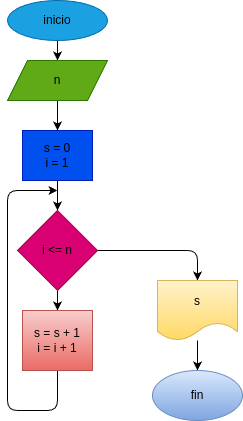

The diagram above was exported from draw.io. Its source (the exported page's mxGraphModel, read from the mxfile embedded in the PNG):
<mxGraphModel dx="662" dy="461" grid="1" gridSize="10" guides="1" tooltips="1" connect="1" arrows="1" fold="1" page="1" pageScale="1" pageWidth="827" pageHeight="1169" math="0" shadow="0">
  <root>
    <mxCell id="0" />
    <mxCell id="1" parent="0" />
    <mxCell id="7" value="" style="edgeStyle=none;html=1;fontColor=#000000;endArrow=classic;endFill=1;" edge="1" parent="1" source="2">
      <mxGeometry relative="1" as="geometry">
        <mxPoint x="340" y="120" as="targetPoint" />
        <Array as="points">
          <mxPoint x="340" y="120" />
        </Array>
      </mxGeometry>
    </mxCell>
    <mxCell id="2" value="&lt;font color=&quot;#000000&quot;&gt;inicio&lt;/font&gt;" style="ellipse;whiteSpace=wrap;html=1;fillColor=#1ba1e2;fontColor=#ffffff;strokeColor=#006EAF;" vertex="1" parent="1">
      <mxGeometry x="290" y="60" width="100" height="40" as="geometry" />
    </mxCell>
    <mxCell id="6" value="" style="edgeStyle=none;html=1;fontColor=#000000;" edge="1" parent="1" source="3" target="5">
      <mxGeometry relative="1" as="geometry" />
    </mxCell>
    <mxCell id="3" value="&lt;font color=&quot;#000000&quot;&gt;n&lt;/font&gt;" style="shape=parallelogram;perimeter=parallelogramPerimeter;whiteSpace=wrap;html=1;fixedSize=1;fontColor=#ffffff;fillColor=#60a917;strokeColor=#2D7600;" vertex="1" parent="1">
      <mxGeometry x="290" y="120" width="100" height="40" as="geometry" />
    </mxCell>
    <mxCell id="10" value="" style="edgeStyle=none;html=1;fontColor=#000000;endArrow=classic;endFill=1;" edge="1" parent="1" source="5" target="9">
      <mxGeometry relative="1" as="geometry" />
    </mxCell>
    <mxCell id="15" style="edgeStyle=none;html=1;entryX=0.5;entryY=0;entryDx=0;entryDy=0;fontColor=#000000;endArrow=classic;endFill=1;exitX=1;exitY=0.5;exitDx=0;exitDy=0;" edge="1" parent="1" source="9" target="14">
      <mxGeometry relative="1" as="geometry">
        <mxPoint x="480" y="250" as="sourcePoint" />
        <Array as="points">
          <mxPoint x="480" y="310" />
        </Array>
      </mxGeometry>
    </mxCell>
    <mxCell id="5" value="&lt;font color=&quot;#000000&quot;&gt;s = 0&lt;br&gt;i = 1&lt;/font&gt;" style="rounded=0;whiteSpace=wrap;html=1;fontColor=#ffffff;fillColor=#0050ef;strokeColor=#001DBC;" vertex="1" parent="1">
      <mxGeometry x="305" y="190" width="70" height="50" as="geometry" />
    </mxCell>
    <mxCell id="12" value="" style="edgeStyle=none;html=1;fontColor=#000000;endArrow=classic;endFill=1;" edge="1" parent="1" source="9" target="11">
      <mxGeometry relative="1" as="geometry" />
    </mxCell>
    <mxCell id="9" value="&lt;font color=&quot;#000000&quot;&gt;i &amp;lt;= n&lt;/font&gt;" style="rhombus;whiteSpace=wrap;html=1;fontColor=#ffffff;fillColor=#d80073;strokeColor=#A50040;" vertex="1" parent="1">
      <mxGeometry x="300" y="270" width="80" height="80" as="geometry" />
    </mxCell>
    <mxCell id="13" style="edgeStyle=none;html=1;exitX=0.5;exitY=1;exitDx=0;exitDy=0;fontColor=#000000;endArrow=classic;endFill=1;" edge="1" parent="1" source="11">
      <mxGeometry relative="1" as="geometry">
        <mxPoint x="340" y="250" as="targetPoint" />
        <Array as="points">
          <mxPoint x="340" y="470" />
          <mxPoint x="290" y="470" />
          <mxPoint x="290" y="250" />
        </Array>
      </mxGeometry>
    </mxCell>
    <mxCell id="11" value="&lt;font color=&quot;#000000&quot;&gt;s = s + 1&lt;br&gt;i = i + 1&lt;/font&gt;" style="rounded=0;whiteSpace=wrap;html=1;fillColor=#f8cecc;gradientColor=#ea6b66;strokeColor=#b85450;" vertex="1" parent="1">
      <mxGeometry x="305" y="370" width="70" height="60" as="geometry" />
    </mxCell>
    <mxCell id="17" style="edgeStyle=none;html=1;entryX=0.5;entryY=0;entryDx=0;entryDy=0;fontColor=#000000;endArrow=classic;endFill=1;" edge="1" parent="1" source="14" target="16">
      <mxGeometry relative="1" as="geometry">
        <Array as="points">
          <mxPoint x="480" y="420" />
        </Array>
      </mxGeometry>
    </mxCell>
    <mxCell id="14" value="&lt;font color=&quot;#000000&quot;&gt;s&lt;/font&gt;" style="shape=document;whiteSpace=wrap;html=1;boundedLbl=1;fillColor=#fff2cc;gradientColor=#ffd966;strokeColor=#d6b656;" vertex="1" parent="1">
      <mxGeometry x="440" y="340" width="80" height="60" as="geometry" />
    </mxCell>
    <mxCell id="16" value="&lt;font color=&quot;#000000&quot;&gt;fin&lt;/font&gt;" style="ellipse;whiteSpace=wrap;html=1;fillColor=#dae8fc;gradientColor=#7ea6e0;strokeColor=#6c8ebf;" vertex="1" parent="1">
      <mxGeometry x="435" y="430" width="90" height="50" as="geometry" />
    </mxCell>
  </root>
</mxGraphModel>